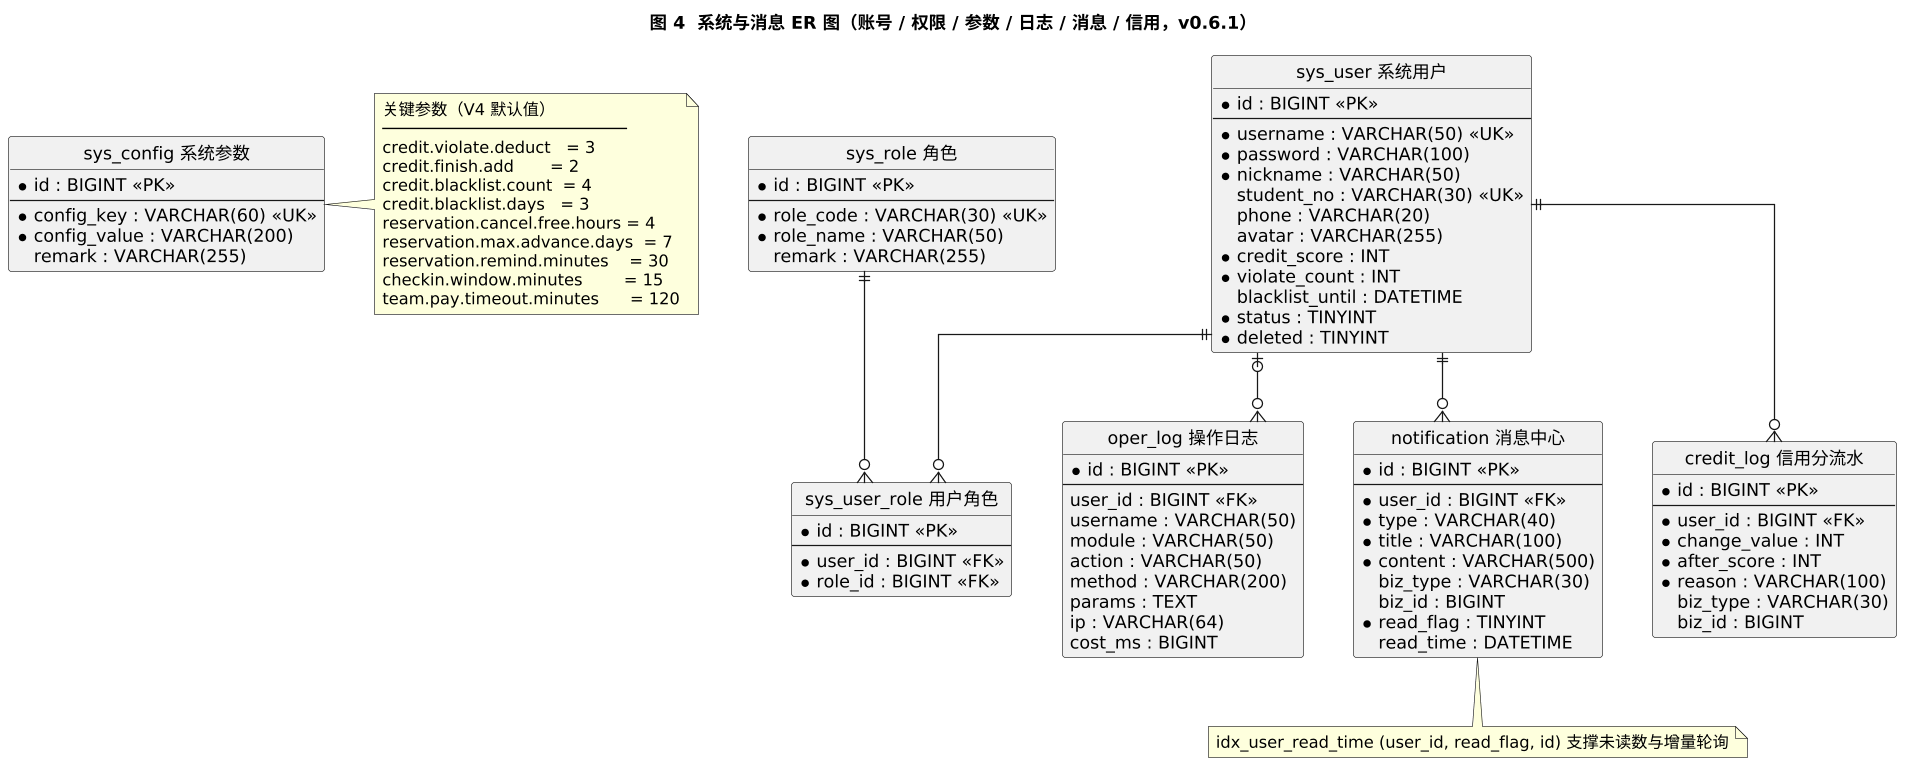

The diagram above was rendered by PlantUML. Its source (embedded in the PNG):
@startuml
skinparam dpi 120
skinparam shadowing false
skinparam linetype ortho
skinparam nodesep 40
skinparam ranksep 55
skinparam entity {
  BackgroundColor #FCFCFA
  BorderColor #6B7B8C
  HeaderBackgroundColor #E8EFF5
  FontSize 12
}
hide circle
hide empty methods
title 图 4  系统与消息 ER 图（账号 / 权限 / 参数 / 日志 / 消息 / 信用，v0.6.1）

entity "sys_user 系统用户" as user {
  * id : BIGINT <<PK>>
  --
  * username : VARCHAR(50) <<UK>>
  * password : VARCHAR(100)
  * nickname : VARCHAR(50)
  student_no : VARCHAR(30) <<UK>>
  phone : VARCHAR(20)
  avatar : VARCHAR(255)
  * credit_score : INT
  * violate_count : INT
  blacklist_until : DATETIME
  * status : TINYINT
  * deleted : TINYINT
}

entity "sys_role 角色" as role {
  * id : BIGINT <<PK>>
  --
  * role_code : VARCHAR(30) <<UK>>
  * role_name : VARCHAR(50)
  remark : VARCHAR(255)
}

entity "sys_user_role 用户角色" as user_role {
  * id : BIGINT <<PK>>
  --
  * user_id : BIGINT <<FK>>
  * role_id : BIGINT <<FK>>
}

entity "sys_config 系统参数" as config {
  * id : BIGINT <<PK>>
  --
  * config_key : VARCHAR(60) <<UK>>
  * config_value : VARCHAR(200)
  remark : VARCHAR(255)
}

entity "oper_log 操作日志" as operlog {
  * id : BIGINT <<PK>>
  --
  user_id : BIGINT <<FK>>
  username : VARCHAR(50)
  module : VARCHAR(50)
  action : VARCHAR(50)
  method : VARCHAR(200)
  params : TEXT
  ip : VARCHAR(64)
  cost_ms : BIGINT
}

entity "notification 消息中心" as notice {
  * id : BIGINT <<PK>>
  --
  * user_id : BIGINT <<FK>>
  * type : VARCHAR(40)
  * title : VARCHAR(100)
  * content : VARCHAR(500)
  biz_type : VARCHAR(30)
  biz_id : BIGINT
  * read_flag : TINYINT
  read_time : DATETIME
}

entity "credit_log 信用分流水" as credit {
  * id : BIGINT <<PK>>
  --
  * user_id : BIGINT <<FK>>
  * change_value : INT
  * after_score : INT
  * reason : VARCHAR(100)
  biz_type : VARCHAR(30)
  biz_id : BIGINT
}

user ||--o{ user_role
role ||--o{ user_role
user |o--o{ operlog
user ||--o{ notice
user ||--o{ credit

note right of config
  关键参数（V4 默认值）
  ─────────────────────────
  credit.violate.deduct   = 3
  credit.finish.add       = 2
  credit.blacklist.count  = 4
  credit.blacklist.days   = 3
  reservation.cancel.free.hours = 4
  reservation.max.advance.days  = 7
  reservation.remind.minutes    = 30
  checkin.window.minutes        = 15
  team.pay.timeout.minutes      = 120
end note

note bottom of notice
  idx_user_read_time (user_id, read_flag, id) 支撑未读数与增量轮询
end note
@enduml